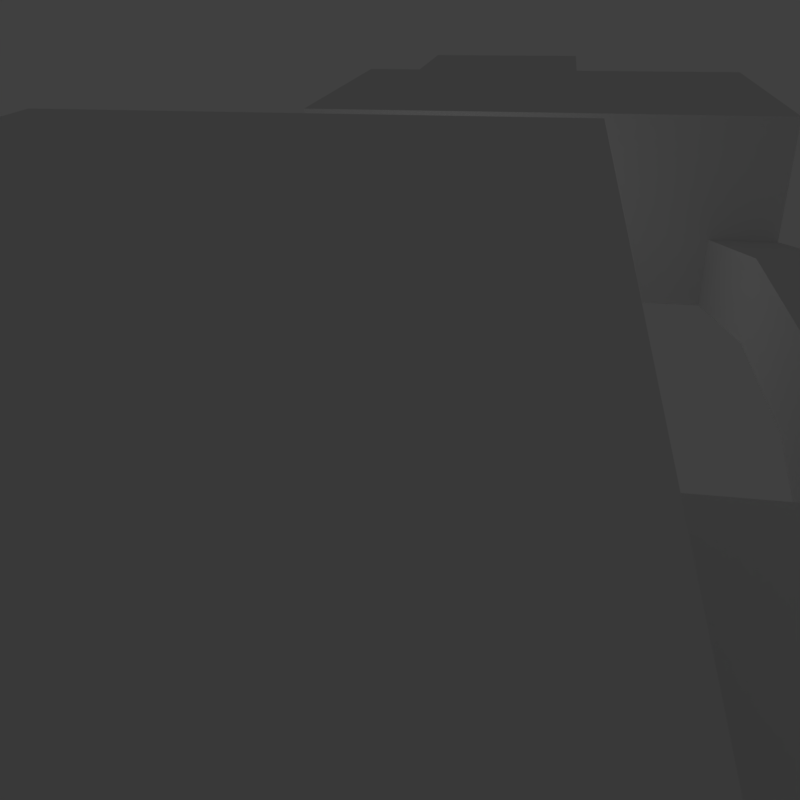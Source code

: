 # Source: cenario_interno_teste.blend  (saved by Blender 2.77.0; exported with 4.5.12 LTS)
import bpy
from mathutils import Matrix  # noqa: F401  (used for matrix-valued properties, if any)

bpy.ops.wm.read_factory_settings(use_empty=True)
scene = bpy.context.scene
scene.name = 'Scene'

# ---- collections
col_collection_1 = bpy.data.collections.new('Collection 1'); scene.collection.children.link(col_collection_1)

# ---- world
world_world = bpy.data.worlds.new('World'); scene.world = world_world
world_world.color = (0.05088, 0.05088, 0.05088)
world_world.use_sun_shadow = False
world_world.sun_shadow_jitter_overblur = 0.0
world_world.cycles.sampling_method = 'MANUAL'

# ---- cameras
cam_camera = bpy.data.cameras.new('Camera')
cam_camera.clip_end = 100.0
cam_camera.lens = 35.0
cam_camera.sensor_width = 32.0
cam_camera.sensor_height = 18.0
cam_camera.ortho_scale = 7.314
cam_camera.dof.focus_distance = 0.0
cam_camera.dof.aperture_fstop = 128.0

# ---- lights
light_lamp = bpy.data.lights.new('Lamp', 'POINT')
light_lamp.transmission_factor = 0.0
light_lamp.cutoff_distance = 30.0
light_lamp.energy = 100.0
light_lamp.shadow_buffer_clip_start = 1.001
light_lamp.shadow_soft_size = 0.1
light_lamp.shadow_maximum_resolution = 0.006
light_lamp.use_absolute_resolution = True

# ---- meshes
me_cube_002 = bpy.data.meshes.new('Cube.002')
me_cube_002.from_pydata([(-1.0, -1.0, -1.0), (-1.0, -1.0, 1.0), (-1.0, 1.0, -1.0), (-1.0, 1.0, 1.0), (1.0, -1.0, -1.0), (1.0, -1.0, 1.0), (1.0, 1.0, -1.0), (1.0, 1.0, 1.0), (-1.0, -5.068, 0.7649), (-1.0, -5.068, 2.765), (1.0, -5.068, 2.765), (1.0, -5.068, 0.7649), (-1.0, -14.76, 0.7649), (-1.0, -14.76, 2.765), (4.898, 8.793, 8.272), (1.0, -14.76, 0.7649), (-4.898, -5.068, 0.7649), (-4.898, -5.068, 2.765), (4.898, -5.068, 2.765), (4.898, -5.068, 0.7649), (-4.898, -14.76, 0.7649), (-4.898, -14.76, 2.765), (4.898, -14.76, 2.765), (4.898, -14.76, 0.7649), (-6.791, -5.068, 0.7649), (-6.791, -5.068, 2.765), (6.791, -5.068, 2.765), (6.791, -5.068, 0.7649), (-6.791, -14.76, 0.7649), (-6.791, -14.76, 2.765), (6.791, -14.76, 2.765), (6.791, -14.76, 0.7649), (-4.898, 1.025, 2.148), (-4.898, 1.025, 4.148), (4.898, 1.025, 4.148), (4.898, 1.025, 2.148), (-6.791, 1.025, 2.148), (-6.791, 1.025, 4.148), (6.791, 1.025, 4.148), (6.791, 1.025, 2.148), (-4.898, 5.305, 2.148), (-4.898, 5.305, 4.148), (4.898, 5.305, 4.148), (4.898, 5.305, 2.148), (-6.791, 5.305, 2.148), (-6.791, 5.305, 4.148), (6.791, 5.305, 4.148), (6.791, 5.305, 2.148), (-4.898, 8.793, 0.8904), (-4.898, 8.793, 2.89), (4.898, 8.793, 2.89), (4.898, 8.793, 0.8904), (-6.791, 8.793, 0.8904), (-6.791, 8.793, 2.89), (6.791, 8.793, 2.89), (6.791, 8.793, 0.8904), (-4.898, 20.31, 0.8904), (-4.898, 20.31, 2.89), (4.898, 20.31, 2.89), (4.898, 20.31, 0.8904), (-6.791, 20.31, 0.8904), (-6.791, 20.31, 2.89), (6.791, 20.31, 2.89), (6.791, 20.31, 0.8904), (-1.0, 6.718, 2.904), (-1.0, 6.718, 0.9041), (1.0, 6.718, 2.904), (1.0, 6.718, 0.9041), (-1.024, 8.793, 0.8904), (1.024, 8.793, 0.8904), (-1.024, 8.793, 2.89), (1.024, 8.793, 2.89), (1.024, 20.31, 2.89), (-1.024, 20.31, 2.89), (-1.024, 20.31, 0.8904), (1.024, 20.31, 0.8904), (1.0, -5.068, 6.176), (-1.0, -5.068, 6.176), (1.0, -14.76, 6.176), (-1.0, -14.76, 6.176), (-4.898, -5.068, 6.176), (-4.898, -14.76, 6.176), (4.898, -14.76, 6.176), (4.898, -5.068, 6.176), (-6.791, -5.068, 6.176), (-6.791, -14.76, 6.176), (6.791, -14.76, 6.176), (6.791, -5.068, 6.176), (-1.0, -20.03, 0.7649), (-1.0, -20.03, 2.765), (1.0, -20.03, 2.765), (1.0, -20.03, 0.7649), (4.898, -20.03, 2.765), (4.898, -20.03, 0.7649), (1.0, -20.03, 6.176), (-1.0, -20.03, 6.176), (4.898, -20.03, 6.176), (6.791, 8.793, 8.272), (4.898, 20.31, 8.272), (6.791, 20.31, 8.272), (1.024, 8.793, 8.272), (-1.024, 8.793, 8.272), (1.024, 20.31, 8.272), (-1.024, 20.31, 8.272), (4.898, 27.78, 2.89), (4.898, 27.78, 0.8904), (1.024, 27.78, 8.272), (1.024, 27.78, 2.89), (1.024, 27.78, 0.8904), (4.898, 27.78, 8.272), (4.898, 32.58, 2.89), (4.898, 32.58, 0.8904), (1.024, 32.58, 8.272), (1.024, 32.58, 2.89), (1.024, 32.58, 0.8904), (4.898, 32.58, 8.272), (-7.696, 27.78, 8.272), (-7.696, 27.78, 2.89), (-7.696, 27.78, 0.8904), (-7.696, 32.58, 8.272), (-7.696, 32.58, 2.89), (-7.696, 32.58, 0.8904), (1.024, 37.44, 8.272), (1.024, 37.44, 2.89), (1.024, 37.44, 0.8904), (-7.696, 37.44, 8.272), (-7.696, 37.44, 2.89), (-7.696, 37.44, 0.8904)], [], [(1, 0, 2, 3), (7, 66, 67, 6), (7, 6, 4, 5), (5, 10, 9, 1), (0, 4, 6, 2), (5, 1, 3, 7), (26, 87, 83, 18), (4, 11, 10, 5), (1, 9, 8, 0), (0, 8, 11, 4), (12, 88, 91, 15), (78, 94, 95, 79), (8, 12, 15, 11), (15, 23, 19, 11), (16, 24, 28, 20), (25, 37, 33, 17), (9, 17, 16, 8), (23, 93, 92, 22), (8, 16, 20, 12), (10, 76, 77, 9), (11, 19, 18, 10), (12, 20, 21, 13), (25, 29, 28, 24), (27, 31, 30, 26), (25, 84, 85, 29), (20, 28, 29, 21), (19, 35, 34, 18), (23, 31, 27, 19), (9, 77, 80, 17), (22, 30, 31, 23), (33, 41, 40, 32), (36, 44, 45, 37), (26, 38, 39, 27), (18, 34, 38, 26), (17, 33, 32, 16), (16, 32, 36, 24), (24, 36, 37, 25), (27, 39, 35, 19), (42, 50, 54, 46), (40, 48, 52, 44), (37, 45, 41, 33), (39, 47, 43, 35), (38, 46, 47, 39), (35, 43, 42, 34), (32, 40, 44, 36), (34, 42, 46, 38), (69, 71, 50, 51), (54, 62, 63, 55), (44, 52, 53, 45), (41, 49, 48, 40), (45, 53, 49, 41), (47, 55, 51, 43), (46, 54, 55, 47), (43, 51, 50, 42), (59, 63, 62, 58), (57, 61, 60, 56), (48, 56, 60, 52), (54, 97, 99, 62), (52, 60, 61, 53), (70, 49, 57, 73), (53, 61, 57, 49), (55, 63, 59, 51), (58, 104, 105, 59), (68, 74, 56, 48), (6, 67, 65, 2), (3, 64, 66, 7), (2, 65, 64, 3), (51, 59, 75, 69), (69, 75, 74, 68), (56, 74, 73, 57), (74, 75, 72, 73), (70, 101, 100, 71), (72, 102, 103, 73), (48, 49, 70, 68), (66, 64, 70, 71), (64, 65, 68, 70), (66, 71, 69, 67), (67, 69, 68, 65), (76, 78, 79, 77), (76, 83, 82, 78), (79, 81, 80, 77), (81, 85, 84, 80), (83, 87, 86, 82), (22, 82, 86, 30), (30, 86, 87, 26), (17, 80, 84, 25), (13, 89, 88, 12), (18, 83, 76, 10), (21, 81, 79, 13), (29, 85, 81, 21), (90, 91, 88, 89), (90, 94, 96, 92), (90, 92, 93, 91), (89, 95, 94, 90), (22, 92, 96, 82), (82, 96, 94, 78), (15, 91, 93, 23), (79, 95, 89, 13), (14, 98, 99, 97), (14, 100, 102, 98), (100, 101, 103, 102), (98, 109, 104, 58), (50, 14, 97, 54), (73, 103, 101, 70), (71, 100, 14, 50), (62, 99, 98, 58), (112, 122, 123, 113), (109, 115, 110, 104), (72, 107, 106, 102), (59, 105, 108, 75), (102, 106, 109, 98), (75, 108, 107, 72), (114, 111, 110, 113), (110, 115, 112, 113), (105, 111, 114, 108), (104, 110, 111, 105), (106, 112, 115, 109), (108, 118, 117, 107), (118, 121, 120, 117), (117, 120, 119, 116), (120, 126, 125, 119), (106, 116, 119, 112), (107, 117, 116, 106), (114, 121, 118, 108), (122, 125, 126, 123), (123, 126, 127, 124), (119, 125, 122, 112), (113, 123, 124, 114), (121, 127, 126, 120), (114, 124, 127, 121)])
me_cube_002.use_remesh_preserve_volume = False
me_cube_002.use_remesh_preserve_attributes = False
me_cube_002.use_mirror_vertex_groups = False
me_cube_002.update()

# ---- objects
ob_cube = bpy.data.objects.new('Cube', me_cube_002)
ob_lamp = bpy.data.objects.new('Lamp', light_lamp)
ob_camera = bpy.data.objects.new('Camera', cam_camera)

# ---- transforms, parenting, visibility, modifiers, constraints
ob_cube.location = (0.0, 0.0, -0.3655)
ob_cube.scale = (1.503, 1.503, 1.503)
ob_cube.lineart.crease_threshold = 0.0
ob_lamp.location = (4.076, 1.005, 5.904)
ob_lamp.rotation_euler = (0.6503, 0.05522, 1.866)
ob_lamp.lock_rotations_4d = False
ob_lamp.empty_display_type = 'ARROWS'
ob_lamp.color = (0.0, 0.0, 0.0, 0.0)
ob_lamp.lineart.crease_threshold = 0.0
ob_camera.location = (-0.6988, 30.62, 14.86)
ob_camera.rotation_euler = (1.099, 0.01093, 3.313)
ob_camera.lock_rotations_4d = False
ob_camera.empty_display_type = 'ARROWS'
ob_camera.color = (0.0, 0.0, 0.0, 0.0)
ob_camera.display_type = 'WIRE'
ob_camera.lineart.crease_threshold = 0.0

# ---- collection membership
col_collection_1.objects.link(ob_cube)
col_collection_1.objects.link(ob_lamp)
col_collection_1.objects.link(ob_camera)

# ---- scene / render settings (as saved in the file)
scene.camera = ob_camera
scene.frame_start = 1; scene.frame_end = 250; scene.frame_set(1)
scene.render.engine = 'BLENDER_EEVEE_NEXT'
scene.render.resolution_x = 64
scene.render.resolution_y = 64
scene.render.dither_intensity = 0.0
scene.cycles.use_denoising = False
scene.cycles.samples = 128
scene.cycles.sampling_pattern = 'TABULATED_SOBOL'
scene.cycles.light_sampling_threshold = 0.0
scene.cycles.use_adaptive_sampling = False
scene.cycles.use_light_tree = False
scene.cycles.blur_glossy = 0.0
scene.cycles.sample_clamp_indirect = 0.0
scene.view_settings.view_transform = 'Standard'
bpy.context.view_layer.update()
